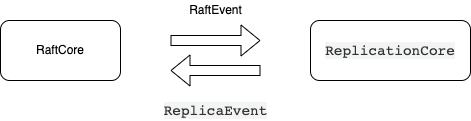

The diagram above was exported from draw.io. Its source (the exported page's mxGraphModel, read from the mxfile embedded in the PNG):
<mxGraphModel dx="946" dy="510" grid="1" gridSize="10" guides="1" tooltips="1" connect="1" arrows="1" fold="1" page="1" pageScale="1" pageWidth="850" pageHeight="1100" math="0" shadow="0">
  <root>
    <mxCell id="0" />
    <mxCell id="1" parent="0" />
    <mxCell id="t4T7Oo6XR3qxbg3fuGZV-1" value="RaftCore" style="rounded=1;whiteSpace=wrap;html=1;" parent="1" vertex="1">
      <mxGeometry x="130" y="190" width="120" height="60" as="geometry" />
    </mxCell>
    <mxCell id="t4T7Oo6XR3qxbg3fuGZV-2" value="&lt;span style=&quot;color: rgb(51 , 51 , 51) ; font-family: &amp;#34;lucida console&amp;#34; , &amp;#34;consolas&amp;#34; , &amp;#34;courier&amp;#34; , monospace ; font-size: 14.4px ; text-align: left ; background-color: rgb(243 , 244 , 244)&quot;&gt;ReplicationCore&lt;/span&gt;" style="rounded=1;whiteSpace=wrap;html=1;" parent="1" vertex="1">
      <mxGeometry x="440" y="190" width="160" height="60" as="geometry" />
    </mxCell>
    <mxCell id="t4T7Oo6XR3qxbg3fuGZV-4" value="" style="shape=flexArrow;endArrow=classic;html=1;rounded=0;" parent="1" edge="1">
      <mxGeometry width="50" height="50" relative="1" as="geometry">
        <mxPoint x="300" y="210" as="sourcePoint" />
        <mxPoint x="390" y="210" as="targetPoint" />
      </mxGeometry>
    </mxCell>
    <mxCell id="t4T7Oo6XR3qxbg3fuGZV-5" value="" style="shape=flexArrow;endArrow=classic;html=1;rounded=0;" parent="1" edge="1">
      <mxGeometry width="50" height="50" relative="1" as="geometry">
        <mxPoint x="390" y="240" as="sourcePoint" />
        <mxPoint x="300" y="240" as="targetPoint" />
      </mxGeometry>
    </mxCell>
    <mxCell id="t4T7Oo6XR3qxbg3fuGZV-6" value="RaftEvent" style="text;html=1;resizable=0;autosize=1;align=center;verticalAlign=middle;points=[];fillColor=none;strokeColor=none;rounded=0;" parent="1" vertex="1">
      <mxGeometry x="310" y="170" width="70" height="20" as="geometry" />
    </mxCell>
    <mxCell id="t4T7Oo6XR3qxbg3fuGZV-7" value="&lt;span style=&quot;color: rgb(51 , 51 , 51) ; font-family: &amp;#34;lucida console&amp;#34; , &amp;#34;consolas&amp;#34; , &amp;#34;courier&amp;#34; , monospace ; font-size: 14.4px ; text-align: left ; background-color: rgb(243 , 244 , 244)&quot;&gt;ReplicaEvent&lt;/span&gt;" style="text;html=1;resizable=0;autosize=1;align=center;verticalAlign=middle;points=[];fillColor=none;strokeColor=none;rounded=0;" parent="1" vertex="1">
      <mxGeometry x="285" y="270" width="120" height="20" as="geometry" />
    </mxCell>
  </root>
</mxGraphModel>